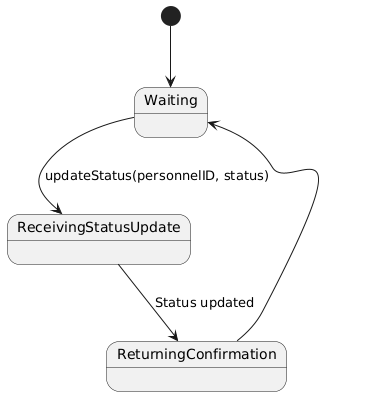

The diagram above was rendered by PlantUML. Its source (embedded in the PNG):
@startuml
[*] --> Waiting

Waiting --> ReceivingStatusUpdate : updateStatus(personnelID, status)
ReceivingStatusUpdate --> ReturningConfirmation : Status updated
ReturningConfirmation --> Waiting
@enduml